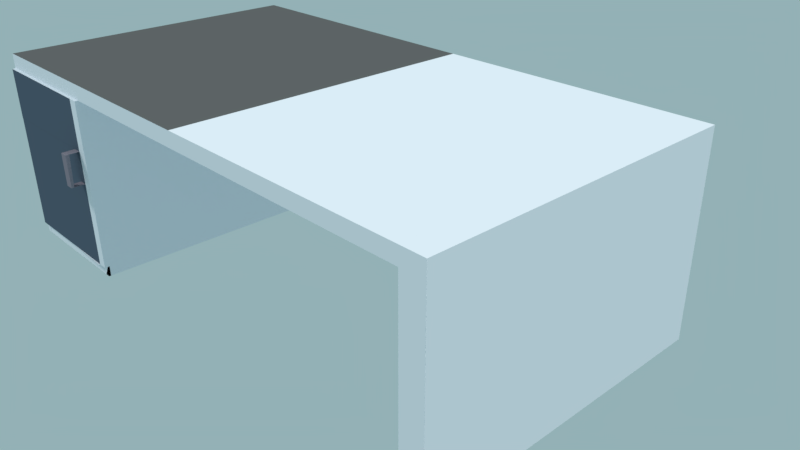 # Source: table2.blend  (saved by Blender 2.78.0; exported with 4.5.12 LTS)
import bpy
from mathutils import Matrix  # noqa: F401  (used for matrix-valued properties, if any)

bpy.ops.wm.read_factory_settings(use_empty=True)
scene = bpy.context.scene
scene.name = 'Scene'

# ---- collections
col_collection_1 = bpy.data.collections.new('Collection 1'); scene.collection.children.link(col_collection_1)

# ---- materials (node trees are filled in below, after node groups)
mat_material_001 = bpy.data.materials.new('Material.001')
mat_material_001.alpha_threshold = 0.0
mat_material_001.diffuse_color = (0.8753, 0.8948, 0.9551, 1.0)
mat_material_001.roughness = 0.5
mat_material_002 = bpy.data.materials.new('Material.002')
mat_material_002.alpha_threshold = 0.0
mat_material_002.diffuse_color = (0.1329, 0.1329, 0.1329, 1.0)
mat_material_002.roughness = 0.5
mat_material_003 = bpy.data.materials.new('Material.003')
mat_material_003.alpha_threshold = 0.0
mat_material_003.diffuse_color = (0.1032, 0.1355, 0.1845, 1.0)
mat_material_003.roughness = 0.5
mat_material_004 = bpy.data.materials.new('Material.004')
mat_material_004.alpha_threshold = 0.0
mat_material_004.diffuse_color = (0.278, 0.2458, 0.2957, 1.0)
mat_material_004.roughness = 0.5

# ---- material node trees

# ---- world
world_world = bpy.data.worlds.new('World'); scene.world = world_world
world_world.color = (0.2944, 0.441, 0.4672)
world_world.use_sun_shadow = False
world_world.sun_shadow_jitter_overblur = 0.0
world_world.cycles.sampling_method = 'MANUAL'

# ---- cameras
cam_camera = bpy.data.cameras.new('Camera')
cam_camera.clip_end = 100.0
cam_camera.lens = 35.0
cam_camera.sensor_width = 32.0
cam_camera.sensor_height = 18.0
cam_camera.ortho_scale = 7.314
cam_camera.dof.focus_distance = 0.0
cam_camera.dof.aperture_fstop = 128.0

# ---- lights
light_lamp_001 = bpy.data.lights.new('Lamp.001', 'SUN')
light_lamp_001.transmission_factor = 0.0
light_lamp_001.cutoff_distance = 30.0
light_lamp_001.angle = 0.1993
light_lamp_001.energy = 1.0
light_lamp_001.shadow_buffer_clip_start = 1.001
light_lamp_001.shadow_soft_size = 0.1
light_lamp_001.shadow_cascade_max_distance = 1000.0
light_lamp = bpy.data.lights.new('Lamp', 'SUN')
light_lamp.transmission_factor = 0.0
light_lamp.cutoff_distance = 30.0
light_lamp.angle = 0.1993
light_lamp.energy = 1.0
light_lamp.shadow_buffer_clip_start = 1.001
light_lamp.shadow_soft_size = 0.1
light_lamp.shadow_cascade_max_distance = 1000.0

# ---- meshes
me_cube_001 = bpy.data.meshes.new('Cube.001')
me_cube_001.from_pydata([(-1.0, -1.0, -1.0), (-1.0, -1.0, 1.0), (-1.0, 1.0, -1.0), (-1.0, 1.0, 1.0), (1.0, -1.0, -1.0), (1.0, -1.0, 1.0), (1.0, 1.0, -1.0), (1.0, 1.0, 1.0), (-0.5209, 1.0, -1.0), (-0.5209, 1.0, 1.0), (-0.5209, -1.0, -1.0), (-0.5209, -1.0, 1.0), (0.919, 1.0, 1.0), (0.919, -1.0, -1.0), (0.919, 1.0, -1.0), (0.919, -1.0, 1.0), (-1.009, 1.016, -23.92), (-1.009, -0.9837, -23.92), (-0.5299, 1.016, -23.92), (-0.5299, -0.9837, -23.92), (1.0, -1.0, -25.62), (1.0, 1.0, -25.62), (0.919, -1.0, -25.62), (0.919, 1.0, -25.62), (-0.5236, -0.9951, -7.845), (-0.5236, 1.005, -7.845), (-1.003, 1.005, -7.845), (-1.003, -0.9951, -7.845), (-1.009, 1.016, -25.36), (-1.009, -0.9837, -25.36), (-0.5299, 1.016, -25.36), (-0.5299, -0.9837, -25.36), (-1.009, -0.9837, -23.92), (-0.5299, -0.9837, -23.92), (-1.009, -0.9837, -25.36), (-0.5299, -0.9837, -25.36), (-1.009, -0.9837, -23.92), (-0.5299, -0.9837, -23.92), (-1.009, -0.9837, -25.36), (-0.5299, -0.9837, -25.36), (-1.009, -1.002, -23.93), (-0.5299, -1.002, -23.93), (-0.5236, -1.013, -7.85), (-1.003, -1.013, -7.85), (-1.0, -1.019, -1.006), (-0.5209, -1.019, -1.006), (-1.003, -1.014, -7.85), (-0.5236, -1.014, -7.85), (-0.5555, 1.0, -1.0), (-0.5555, -1.0, 1.0), (-0.5555, 1.0, 1.0), (-0.5555, -1.0, -1.0), (-0.5644, 1.016, -23.92), (-0.5644, -0.9837, -23.92), (-0.5582, -0.9951, -7.845), (-0.5582, 1.005, -7.845), (-0.5644, 1.016, -25.36), (-0.5644, -0.9837, -25.36), (-0.5644, -0.9837, -23.92), (-0.5644, -0.9837, -25.36), (-0.5644, -0.9837, -23.92), (-0.5644, -0.9837, -25.36), (-0.5644, -1.002, -23.93), (-0.5582, -1.013, -7.85), (-0.5555, -1.019, -1.006), (-0.5582, -1.014, -7.85), (-0.5253, -0.992, -12.29), (-0.5253, 1.008, -12.29), (-1.004, 1.008, -12.29), (-1.004, -0.992, -12.29), (-0.5253, -1.01, -12.29), (-1.004, -1.01, -12.29), (-0.5599, -1.01, -12.29), (-0.5599, 1.008, -12.29), (-0.586, 1.0, -1.0), (-0.586, -1.0, 1.0), (-0.595, 1.016, -23.92), (-0.5887, 1.005, -7.845), (-0.595, 1.016, -25.36), (-0.586, 1.0, 1.0), (-0.586, -1.0, -1.0), (-0.595, -0.9837, -23.92), (-0.5887, -0.9951, -7.845), (-0.595, -0.9837, -25.36), (-0.595, -0.9837, -23.92), (-0.595, -0.9837, -25.36), (-0.595, -0.9837, -23.92), (-0.595, -0.9837, -25.36), (-0.595, -1.002, -23.93), (-0.5887, -1.013, -7.85), (-0.586, -1.019, -1.006), (-0.5887, -1.014, -7.85), (-0.5904, 1.008, -12.29), (-0.5904, -1.01, -12.29), (-0.5887, -1.099, -7.878), (-0.5582, -1.099, -7.878), (-0.5599, -1.096, -12.32), (-0.5904, -1.096, -12.32), (0.03198, 1.0, -1.0), (0.03198, -1.0, 1.0), (0.03198, 1.0, 1.0), (0.03198, -1.0, -1.0)], [], [(0, 1, 3, 2), (14, 12, 7, 6), (6, 7, 5, 4), (80, 75, 1, 0), (13, 14, 23, 22), (79, 3, 1, 75), (100, 9, 11, 99), (67, 66, 19, 18), (101, 99, 11, 10), (48, 50, 9, 8), (4, 5, 15, 13), (7, 12, 15, 5), (98, 14, 13, 101), (98, 100, 12, 14), (81, 17, 32, 84), (73, 67, 18, 52), (69, 68, 16, 17), (53, 19, 41, 62), (23, 21, 20, 22), (14, 6, 21, 23), (6, 4, 20, 21), (4, 13, 22, 20), (54, 24, 47, 65), (0, 2, 26, 27), (48, 8, 25, 55), (8, 10, 24, 25), (56, 30, 31, 57), (17, 16, 28, 29), (18, 19, 31, 30), (52, 18, 30, 56), (35, 33, 37, 39), (31, 19, 33, 35), (17, 29, 34, 32), (57, 31, 35, 59), (86, 36, 38, 87), (59, 35, 39, 61), (32, 34, 38, 36), (84, 32, 36, 86), (93, 71, 40, 88), (82, 27, 43, 89), (69, 17, 40, 71), (66, 24, 42, 70), (90, 44, 46, 91), (0, 27, 46, 44), (24, 10, 45, 47), (80, 0, 44, 90), (10, 51, 64, 45), (45, 64, 65, 47), (24, 54, 63, 42), (70, 72, 62, 41), (33, 58, 60, 37), (85, 59, 61, 87), (37, 60, 61, 39), (83, 57, 59, 85), (76, 52, 56, 78), (78, 56, 57, 83), (74, 48, 55, 77), (82, 54, 65, 91), (81, 53, 62, 88), (92, 73, 52, 76), (19, 53, 58, 33), (74, 79, 50, 48), (9, 50, 49, 11), (10, 11, 49, 51), (77, 55, 73, 92), (42, 63, 72, 70), (19, 66, 70, 41), (27, 69, 71, 43), (89, 43, 71, 93), (27, 26, 68, 69), (55, 25, 67, 73), (25, 24, 66, 67), (63, 89, 94, 95), (26, 77, 92, 68), (2, 3, 79, 74), (68, 92, 76, 16), (17, 81, 88, 40), (27, 82, 91, 46), (2, 74, 77, 26), (28, 78, 83, 29), (16, 76, 78, 28), (29, 83, 85, 34), (34, 85, 87, 38), (51, 80, 90, 64), (64, 90, 91, 65), (54, 82, 89, 63), (72, 93, 88, 62), (58, 84, 86, 60), (60, 86, 87, 61), (53, 81, 84, 58), (50, 79, 75, 49), (51, 49, 75, 80), (95, 94, 97, 96), (93, 72, 96, 97), (93, 72, 65, 91), (8, 9, 100, 98), (8, 98, 101, 10), (13, 15, 99, 101), (12, 100, 99, 15)])
me_cube_001.polygons.foreach_set('material_index', [0, 0, 0, 0, 0, 1, 1, 0, 0, 0, 0, 0, 0, 0, 0, 1, 1, 0, 0, 0, 0, 0, 0, 1, 1, 0, 0, 0, 0, 0, 0, 0, 0, 0, 0, 0, 0, 0, 2, 0, 0, 0, 2, 0, 0, 0, 0, 0, 0, 0, 0, 0, 0, 0, 0, 0, 1, 0, 0, 1, 0, 0, 1, 0, 1, 0, 0, 0, 2, 1, 1, 0, 3, 1, 0, 1, 0, 0, 1, 0, 0, 0, 0, 0, 2, 0, 2, 0, 0, 0, 1, 0, 3, 3, 2, 0, 0, 0, 0])
me_cube_001.materials.append(mat_material_001)
me_cube_001.materials.append(mat_material_002)
me_cube_001.materials.append(mat_material_003)
me_cube_001.materials.append(mat_material_004)
me_cube_001.use_remesh_preserve_volume = False
me_cube_001.use_remesh_preserve_attributes = False
me_cube_001.use_mirror_vertex_groups = False
me_cube_001.update()

# ---- curves / text
cu_nurbscurve = bpy.data.curves.new('NurbsCurve', 'CURVE')
cu_nurbscurve.dimensions = '3D'
cu_nurbscurve.use_path = True
cu_nurbscurve.use_path_clamp = True
cu_nurbscurve.bevel_resolution = 0
cu_nurbscurve.fill_mode = 'HALF'

# ---- objects
ob_lamp_001 = bpy.data.objects.new('Lamp.001', light_lamp_001)
ob_nurbscurve = bpy.data.objects.new('NurbsCurve', cu_nurbscurve)
ob_cube = bpy.data.objects.new('Cube', me_cube_001)
ob_lamp = bpy.data.objects.new('Lamp', light_lamp)
ob_camera = bpy.data.objects.new('Camera', cam_camera)

# ---- transforms, parenting, visibility, modifiers, constraints
ob_lamp_001.location = (6.25, -3.244, 5.578)
ob_lamp_001.rotation_euler = (0.6503, 0.05522, -0.8329)
ob_lamp_001.lock_rotations_4d = False
ob_lamp_001.empty_display_type = 'ARROWS'
ob_lamp_001.color = (0.0, 0.0, 0.0, 0.0)
ob_lamp_001.lineart.crease_threshold = 0.0
ob_nurbscurve.location = (0.01912, -3.612, 2.07)
ob_nurbscurve.lineart.crease_threshold = 0.0
ob_cube.location = (-0.3183, 0.4285, 3.046)
ob_cube.scale = (4.581, 2.497, 0.1183)
ob_cube.lineart.crease_threshold = 0.0
_m = ob_cube.modifiers.new('Solidify', 'SOLIDIFY')
_m.thickness = 0.029
_m.nonmanifold_thickness_mode = 'FIXED'
_m.nonmanifold_merge_threshold = 0.0003
ob_lamp.location = (4.076, 1.005, 5.904)
ob_lamp.rotation_euler = (0.6503, 0.05522, 1.866)
ob_lamp.lock_rotations_4d = False
ob_lamp.empty_display_type = 'ARROWS'
ob_lamp.color = (0.0, 0.0, 0.0, 0.0)
ob_lamp.lineart.crease_threshold = 0.0
ob_camera.location = (9.011, -6.871, 6.852)
ob_camera.rotation_euler = (1.109, 0.0, 0.8149)
ob_camera.lock_rotations_4d = False
ob_camera.empty_display_type = 'ARROWS'
ob_camera.color = (0.0, 0.0, 0.0, 0.0)
ob_camera.display_type = 'WIRE'
ob_camera.lineart.crease_threshold = 0.0

# ---- collection membership
col_collection_1.objects.link(ob_lamp_001)
col_collection_1.objects.link(ob_nurbscurve)
col_collection_1.objects.link(ob_cube)
col_collection_1.objects.link(ob_lamp)
col_collection_1.objects.link(ob_camera)

# ---- scene / render settings (as saved in the file)
scene.camera = ob_camera
scene.frame_start = 1; scene.frame_end = 250; scene.frame_set(1)
scene.render.engine = 'BLENDER_EEVEE_NEXT'
scene.render.resolution_percentage = 50
scene.render.dither_intensity = 0.0
scene.cycles.use_denoising = False
scene.cycles.samples = 128
scene.cycles.sampling_pattern = 'TABULATED_SOBOL'
scene.cycles.light_sampling_threshold = 0.0
scene.cycles.use_adaptive_sampling = False
scene.cycles.use_light_tree = False
scene.cycles.blur_glossy = 0.0
scene.cycles.sample_clamp_indirect = 0.0
scene.view_settings.view_transform = 'Standard'
bpy.context.view_layer.update()
